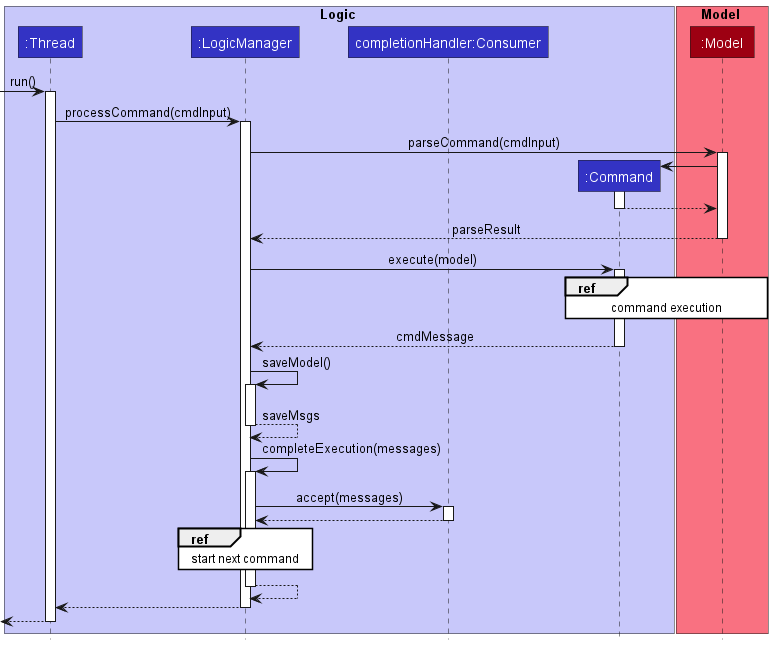

The diagram above was rendered by PlantUML. Its source (embedded in the PNG):
@startuml LogicCommandExecutionSequenceDiagram
!include style.puml
skinparam RoundCorner 0

box Logic LOGIC_COLOR_T1
    participant ":Thread" as ExecThread LOGIC_COLOR
    participant ":LogicManager" as LogicManager LOGIC_COLOR
    participant "completionHandler:Consumer" as CompletionHandler LOGIC_COLOR
    participant ":Command" as Command LOGIC_COLOR
end box

box Model MODEL_COLOR_T1
participant ":Model" as Model MODEL_COLOR
end box

[-> ExecThread : run()
activate ExecThread

ExecThread -> LogicManager : processCommand(cmdInput)
activate LogicManager

LogicManager -> Model : parseCommand(cmdInput)
activate Model

create Command
Model -> Command
activate Command

Command --> Model
deactivate Command

Model --> LogicManager : parseResult
deactivate Model

LogicManager -> Command : execute(model)
activate Command

ref over Command, Model : command execution

Command --> LogicManager : cmdMessage
deactivate Command

LogicManager -> LogicManager : saveModel()
activate LogicManager

LogicManager --> LogicManager : saveMsgs
deactivate LogicManager

LogicManager -> LogicManager : completeExecution(messages)
activate LogicManager

LogicManager -> CompletionHandler : accept(messages)
activate CompletionHandler

CompletionHandler --> LogicManager
deactivate CompletionHandler

ref over LogicManager : start next command

LogicManager --> LogicManager
deactivate LogicManager

LogicManager --> ExecThread
deactivate LogicManager

ExecThread -->[
deactivate ExecThread

@enduml